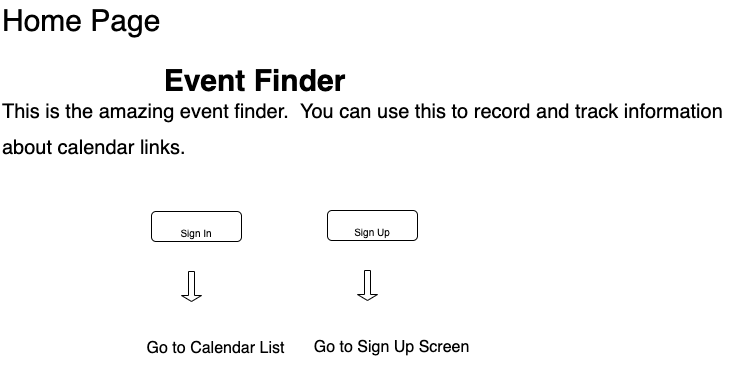

The diagram above was exported from draw.io. Its source (the exported page's mxGraphModel, read from the mxfile embedded in the PNG):
<mxGraphModel dx="946" dy="624" grid="1" gridSize="10" guides="1" tooltips="1" connect="1" arrows="1" fold="1" page="1" pageScale="1" pageWidth="850" pageHeight="1100" math="0" shadow="0">
  <root>
    <mxCell id="0" />
    <mxCell id="1" parent="0" />
    <mxCell id="QqgXjzvqlQUJxC9hLfrz-1" value="Home Page" style="text;html=1;align=left;verticalAlign=middle;resizable=0;points=[];autosize=1;fontSize=30;" vertex="1" parent="1">
      <mxGeometry x="20" width="170" height="40" as="geometry" />
    </mxCell>
    <mxCell id="QqgXjzvqlQUJxC9hLfrz-2" value="Event Finder" style="text;html=1;align=center;verticalAlign=middle;resizable=0;points=[];autosize=1;fontStyle=1;fontSize=30;" vertex="1" parent="1">
      <mxGeometry x="174" y="60" width="200" height="40" as="geometry" />
    </mxCell>
    <mxCell id="QqgXjzvqlQUJxC9hLfrz-3" value="&lt;span style=&quot;font-size: 20px&quot;&gt;This is the amazing event finder.&amp;nbsp; You can use this to record and track information&lt;br&gt;about calendar links.&lt;br&gt;&lt;/span&gt;" style="text;html=1;align=left;verticalAlign=middle;resizable=0;points=[];autosize=1;fontSize=30;" vertex="1" parent="1">
      <mxGeometry x="20" y="80" width="740" height="90" as="geometry" />
    </mxCell>
    <mxCell id="QqgXjzvqlQUJxC9hLfrz-4" value="&lt;font size=&quot;1&quot;&gt;Sign In&lt;/font&gt;" style="rounded=1;whiteSpace=wrap;html=1;strokeColor=#000000;fontSize=30;" vertex="1" parent="1">
      <mxGeometry x="171" y="211" width="90" height="30" as="geometry" />
    </mxCell>
    <mxCell id="QqgXjzvqlQUJxC9hLfrz-5" value="" style="shape=singleArrow;direction=south;whiteSpace=wrap;html=1;strokeColor=#000000;fontSize=30;" vertex="1" parent="1">
      <mxGeometry x="201" y="271" width="20" height="30" as="geometry" />
    </mxCell>
    <mxCell id="QqgXjzvqlQUJxC9hLfrz-6" value="&lt;font style=&quot;font-size: 16px&quot;&gt;Go to Calendar List&lt;/font&gt;" style="text;html=1;align=center;verticalAlign=middle;resizable=0;points=[];autosize=1;fontSize=30;" vertex="1" parent="1">
      <mxGeometry x="160" y="317" width="150" height="50" as="geometry" />
    </mxCell>
    <mxCell id="QqgXjzvqlQUJxC9hLfrz-7" value="&lt;font size=&quot;1&quot;&gt;Sign Up&lt;/font&gt;" style="rounded=1;whiteSpace=wrap;html=1;strokeColor=#000000;fontSize=30;" vertex="1" parent="1">
      <mxGeometry x="347" y="210" width="90" height="30" as="geometry" />
    </mxCell>
    <mxCell id="QqgXjzvqlQUJxC9hLfrz-8" value="" style="shape=singleArrow;direction=south;whiteSpace=wrap;html=1;strokeColor=#000000;fontSize=30;" vertex="1" parent="1">
      <mxGeometry x="377" y="270" width="20" height="30" as="geometry" />
    </mxCell>
    <mxCell id="QqgXjzvqlQUJxC9hLfrz-9" value="&lt;font style=&quot;font-size: 16px&quot;&gt;Go to Sign Up Screen&lt;/font&gt;" style="text;html=1;align=center;verticalAlign=middle;resizable=0;points=[];autosize=1;fontSize=30;" vertex="1" parent="1">
      <mxGeometry x="326" y="316" width="170" height="50" as="geometry" />
    </mxCell>
  </root>
</mxGraphModel>